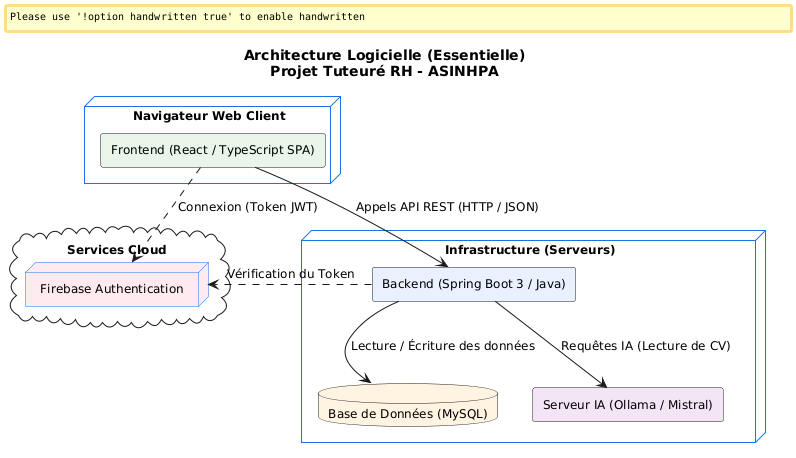

The diagram above was rendered by PlantUML. Its source (embedded in the PNG):
@startuml Architecture Logicielle Simplifiée - Projet Tuteuré RH ASINHPA

skinparam backgroundColor #FEFEFE
skinparam handwritten false
skinparam defaultFontName Inter
skinparam defaultFontSize 12
skinparam componentStyle rectangle

skinparam node {
    BackgroundColor #FFFFFF
    BorderColor #1A73E8
    RoundCorner 15
}

title <b>Architecture Logicielle (Essentielle)</b>\nProjet Tuteuré RH - ASINHPA

node "Navigateur Web Client" {
    component "Frontend (React / TypeScript SPA)" as Frontend #E8F5E9
}

node "Infrastructure (Serveurs)" {
    component "Backend (Spring Boot 3 / Java)" as Backend #E8F0FE
    database "Base de Données (MySQL)" as DB #FFF3E0
    component "Serveur IA (Ollama / Mistral)" as Ollama #F3E5F5
}

cloud "Services Cloud" {
    node "Firebase Authentication" as Firebase #FFEBEE
}

' Relations principales
Frontend --> Backend : Appels API REST (HTTP / JSON)
Frontend .> Firebase : Connexion (Token JWT)
Backend .> Firebase : Vérification du Token
Backend --> DB : Lecture / Écriture des données
Backend --> Ollama : Requêtes IA (Lecture de CV)

@enduml